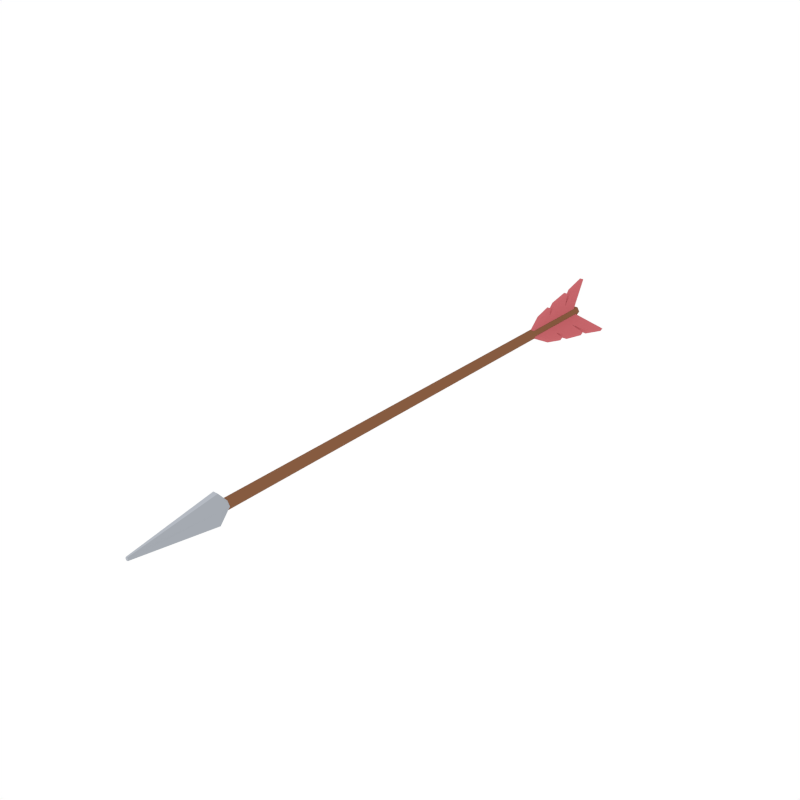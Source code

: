 # Source: Arrow.blend  (saved by Blender 2.79.0; exported with 4.5.12 LTS)
import bpy
from mathutils import Matrix  # noqa: F401  (used for matrix-valued properties, if any)

bpy.ops.wm.read_factory_settings(use_empty=True)
scene = bpy.context.scene
scene.name = 'Scene'

# ---- collections
col_collection_1 = bpy.data.collections.new('Collection 1'); scene.collection.children.link(col_collection_1)

# ---- materials (node trees are filled in below, after node groups)
mat_lightwood = bpy.data.materials.new('LightWood')
mat_lightwood.alpha_threshold = 0.0
mat_lightwood.diffuse_color = (0.2384, 0.1046, 0.05127, 1.0)
mat_lightwood.roughness = 0.5
mat_steel = bpy.data.materials.new('Steel')
mat_steel.alpha_threshold = 0.0
mat_steel.diffuse_color = (0.3763, 0.402, 0.4397, 1.0)
mat_steel.roughness = 0.5
mat_lightsteel = bpy.data.materials.new('LightSteel')
mat_lightsteel.alpha_threshold = 0.0
mat_lightsteel.diffuse_color = (0.4621, 0.491, 0.5395, 1.0)
mat_lightsteel.roughness = 0.5
mat_red = bpy.data.materials.new('Red')
mat_red.alpha_threshold = 0.0
mat_red.diffuse_color = (0.5711, 0.1366, 0.1512, 1.0)
mat_red.roughness = 0.5

# ---- material node trees

# ---- world
world_world = bpy.data.worlds.new('World'); scene.world = world_world
world_world.color = (1.0, 1.0, 1.0)
world_world.use_sun_shadow = False
world_world.sun_shadow_jitter_overblur = 0.0
world_world.cycles.sampling_method = 'NONE'
world_world.cycles.sample_map_resolution = 256

# ---- meshes
me_cylinder_001 = bpy.data.meshes.new('Cylinder.001')
me_cylinder_001.from_pydata([(0.003461, -0.03554, -0.008033), (-0.1285, 0.04223, -0.08356), (-0.005571, -0.03554, 0.007747), (-0.1375, 0.04223, -0.06779), (0.003461, -0.3904, -0.008033), (-0.05564, -0.3188, -0.04186), (-0.005571, -0.3904, 0.007747), (-0.06468, -0.3188, -0.02608), (-0.005571, -0.2896, 0.007747), (-0.005571, -0.2517, 0.007747), (-0.005571, -0.2137, 0.007747), (-0.005571, -0.1758, 0.007747), (-0.005571, -0.1378, 0.007747), (-0.005571, -0.09984, 0.007747), (-0.1137, -0.05916, -0.05415), (-0.05704, -0.1084, -0.02172), (-0.1095, -0.09568, -0.05177), (-0.09264, -0.1966, -0.04209), (-0.05163, -0.242, -0.01862), (-0.08396, -0.238, -0.03712), (0.003461, -0.09984, -0.008033), (0.003461, -0.1378, -0.008033), (0.003461, -0.1758, -0.008033), (0.003461, -0.2137, -0.008033), (0.003461, -0.2517, -0.008033), (0.003461, -0.2896, -0.008033), (-0.07493, -0.238, -0.0529), (-0.0426, -0.242, -0.0344), (-0.08361, -0.1966, -0.05787), (-0.1005, -0.09568, -0.06755), (-0.04801, -0.1084, -0.0375), (-0.1047, -0.05916, -0.06993), (0.005226, -0.03554, 0.007014), (0.1366, 0.04223, -0.0695), (-0.003923, -0.03554, -0.008698), (0.1275, 0.04223, -0.08521), (0.005226, -0.3904, 0.007014), (0.06408, -0.3188, -0.02726), (-0.003923, -0.3904, -0.008698), (0.05493, -0.3188, -0.04297), (-0.003923, -0.2896, -0.008698), (-0.003923, -0.2517, -0.008698), (-0.003923, -0.2137, -0.008698), (-0.003923, -0.1758, -0.008698), (-0.003923, -0.1378, -0.008698), (-0.003923, -0.09984, -0.008698), (0.1037, -0.05916, -0.0714), (0.04733, -0.1084, -0.03854), (0.0996, -0.09568, -0.06898), (0.08278, -0.1966, -0.05918), (0.04194, -0.242, -0.03541), (0.07413, -0.238, -0.05415), (0.005226, -0.09984, 0.007014), (0.005226, -0.1378, 0.007014), (0.005226, -0.1758, 0.007014), (0.005226, -0.2137, 0.007014), (0.005226, -0.2517, 0.007014), (0.005226, -0.2896, 0.007014), (0.08328, -0.238, -0.03844), (0.05109, -0.242, -0.01969), (0.09193, -0.1966, -0.04347), (0.1088, -0.09568, -0.05327), (0.05648, -0.1084, -0.02283), (0.1129, -0.05916, -0.05569), (-0.008687, -0.03554, 0.001019), (-0.008121, 0.04223, 0.1531), (0.009494, -0.03554, 0.0009517), (0.01006, 0.04223, 0.153), (-0.008687, -0.3904, 0.001019), (-0.008434, -0.3188, 0.06912), (0.009494, -0.3904, 0.0009517), (0.009748, -0.3188, 0.06905), (0.009494, -0.2896, 0.0009517), (0.009494, -0.2517, 0.0009517), (0.009494, -0.2137, 0.0009517), (0.009494, -0.1758, 0.0009517), (0.009494, -0.1378, 0.0009517), (0.009494, -0.09984, 0.0009517), (0.009958, -0.05916, 0.1255), (0.009715, -0.1084, 0.06026), (0.00994, -0.09568, 0.1207), (0.009868, -0.1966, 0.1013), (0.009692, -0.242, 0.05403), (0.00983, -0.238, 0.09128), (-0.008687, -0.09984, 0.001019), (-0.008687, -0.1378, 0.001019), (-0.008687, -0.1758, 0.001019), (-0.008687, -0.2137, 0.001019), (-0.008687, -0.2517, 0.001019), (-0.008687, -0.2896, 0.001019), (-0.008351, -0.238, 0.09134), (-0.00849, -0.242, 0.05409), (-0.008314, -0.1966, 0.1013), (-0.008241, -0.09568, 0.1208), (-0.008466, -0.1084, 0.06033), (-0.008223, -0.05916, 0.1256), (0.02286, -2.269, -1.863e-09), (0.02286, 0.005741, -1.863e-09), (0.01143, -2.269, 0.01979), (0.01143, 0.005741, 0.01979), (-0.01143, -2.269, 0.01979), (-0.01143, 0.005741, 0.01979), (-0.02286, -2.269, 0.0), (-0.02286, 0.005741, 0.0), (-0.01143, -2.269, -0.01979), (-0.01143, 0.005741, -0.01979), (0.01143, -2.269, -0.01979), (0.01143, 0.005741, -0.01979), (0.02286, -2.308, -1.863e-09), (0.01143, -2.308, 0.06615), (-0.01143, -2.308, 0.06615), (-0.02286, -2.308, -5.588e-09), (-0.01143, -2.308, -0.06615), (0.01143, -2.308, -0.06615), (0.007107, -2.692, -6.985e-10), (0.003553, -2.692, 0.006948), (-0.003553, -2.692, 0.006948), (-0.007106, -2.692, 0.0), (-0.003553, -2.692, -0.006948), (0.003553, -2.692, -0.006948)], [], [(0, 1, 3, 2), (8, 19, 7, 6), (6, 7, 5, 4), (20, 31, 1, 0), (8, 6, 4, 25), (14, 3, 1, 31), (7, 19, 26, 5), (19, 18, 27, 26), (18, 17, 28, 27), (17, 16, 29, 28), (16, 15, 30, 29), (15, 14, 31, 30), (2, 13, 20, 0), (13, 12, 21, 20), (12, 11, 22, 21), (11, 10, 23, 22), (10, 9, 24, 23), (9, 8, 25, 24), (4, 5, 26, 25), (25, 26, 27, 24), (24, 27, 28, 23), (23, 28, 29, 22), (22, 29, 30, 21), (21, 30, 31, 20), (2, 3, 14, 13), (13, 14, 15, 12), (12, 15, 16, 11), (11, 16, 17, 10), (10, 17, 18, 9), (9, 18, 19, 8), (32, 33, 35, 34), (40, 51, 39, 38), (38, 39, 37, 36), (52, 63, 33, 32), (40, 38, 36, 57), (46, 35, 33, 63), (39, 51, 58, 37), (51, 50, 59, 58), (50, 49, 60, 59), (49, 48, 61, 60), (48, 47, 62, 61), (47, 46, 63, 62), (34, 45, 52, 32), (45, 44, 53, 52), (44, 43, 54, 53), (43, 42, 55, 54), (42, 41, 56, 55), (41, 40, 57, 56), (36, 37, 58, 57), (57, 58, 59, 56), (56, 59, 60, 55), (55, 60, 61, 54), (54, 61, 62, 53), (53, 62, 63, 52), (34, 35, 46, 45), (45, 46, 47, 44), (44, 47, 48, 43), (43, 48, 49, 42), (42, 49, 50, 41), (41, 50, 51, 40), (64, 65, 67, 66), (72, 83, 71, 70), (70, 71, 69, 68), (84, 95, 65, 64), (72, 70, 68, 89), (78, 67, 65, 95), (71, 83, 90, 69), (83, 82, 91, 90), (82, 81, 92, 91), (81, 80, 93, 92), (80, 79, 94, 93), (79, 78, 95, 94), (66, 77, 84, 64), (77, 76, 85, 84), (76, 75, 86, 85), (75, 74, 87, 86), (74, 73, 88, 87), (73, 72, 89, 88), (68, 69, 90, 89), (89, 90, 91, 88), (88, 91, 92, 87), (87, 92, 93, 86), (86, 93, 94, 85), (85, 94, 95, 84), (66, 67, 78, 77), (77, 78, 79, 76), (76, 79, 80, 75), (75, 80, 81, 74), (74, 81, 82, 73), (73, 82, 83, 72), (96, 97, 99, 98), (98, 99, 101, 100), (100, 101, 103, 102), (102, 103, 105, 104), (99, 97, 107, 105, 103, 101), (104, 105, 107, 106), (106, 107, 97, 96), (100, 102, 111, 110), (108, 109, 115, 114), (106, 96, 108, 113), (102, 104, 112, 111), (98, 100, 110, 109), (104, 106, 113, 112), (96, 98, 109, 108), (114, 115, 116, 117, 118, 119), (113, 108, 114, 119), (111, 112, 118, 117), (109, 110, 116, 115), (112, 113, 119, 118), (110, 111, 117, 116)])
me_cylinder_001.polygons.foreach_set('material_index', [3, 3, 3, 3, 3, 3, 3, 3, 3, 3, 3, 3, 3, 3, 3, 3, 3, 3, 3, 3, 3, 3, 3, 3, 3, 3, 3, 3, 3, 3, 3, 3, 3, 3, 3, 3, 3, 3, 3, 3, 3, 3, 3, 3, 3, 3, 3, 3, 3, 3, 3, 3, 3, 3, 3, 3, 3, 3, 3, 3, 3, 3, 3, 3, 3, 3, 3, 3, 3, 3, 3, 3, 3, 3, 3, 3, 3, 3, 3, 3, 3, 3, 3, 3, 3, 3, 3, 3, 3, 3, 0, 0, 0, 0, 0, 0, 0, 1, 1, 1, 1, 2, 2, 1, 2, 1, 1, 2, 2, 1])
me_cylinder_001.materials.append(mat_lightwood)
me_cylinder_001.materials.append(mat_steel)
me_cylinder_001.materials.append(mat_lightsteel)
me_cylinder_001.materials.append(mat_red)
me_cylinder_001.use_remesh_preserve_volume = False
me_cylinder_001.use_remesh_preserve_attributes = False
me_cylinder_001.use_mirror_vertex_groups = False
me_cylinder_001.update()

# ---- objects
ob_arrow = bpy.data.objects.new('Arrow', me_cylinder_001)

# ---- transforms, parenting, visibility, modifiers, constraints
ob_arrow.location = (0.0, 0.0, 0.0)
ob_arrow.lineart.crease_threshold = 0.0

# ---- collection membership
col_collection_1.objects.link(ob_arrow)

# ---- scene / render settings (as saved in the file)
scene.frame_start = 1; scene.frame_end = 250; scene.frame_set(0)
scene.render.engine = 'CYCLES'
scene.render.resolution_x = 1000
scene.render.resolution_y = 1000
scene.render.dither_intensity = 0.0
scene.cycles.samples = 200
scene.cycles.sampling_pattern = 'TABULATED_SOBOL'
scene.cycles.light_sampling_threshold = 0.0
scene.cycles.use_adaptive_sampling = False
scene.cycles.use_light_tree = False
scene.cycles.caustics_reflective = False
scene.cycles.caustics_refractive = False
scene.cycles.blur_glossy = 0.0
scene.cycles.max_bounces = 2
scene.cycles.pixel_filter_type = 'GAUSSIAN'
scene.cycles.sample_clamp_indirect = 0.0
scene.view_settings.view_transform = 'Standard'
bpy.context.view_layer.update()

# ---- added for rendering (the .blend has no active camera): camera
cam_auto = bpy.data.cameras.new('AutoCamera')
cam_auto.lens = 50.0
cam_auto.sensor_width = 36.0
cam_auto.clip_end = 1000.0
ob_auto_camera = bpy.data.objects.new('AutoCamera', cam_auto)
scene.collection.objects.link(ob_auto_camera)
ob_auto_camera.location = (2.55117, -4.38664, 2.07523)
ob_auto_camera.rotation_euler = (1.09748, -7.21219e-08, 0.694738)
scene.camera = ob_auto_camera
bpy.context.view_layer.update()

